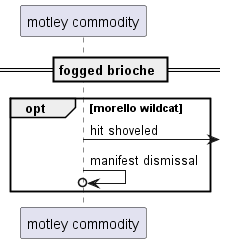

The diagram above was rendered by PlantUML. Its source (embedded in the PNG):
@startuml
participant "motley commodity" as 0
== fogged brioche ==
opt morello wildcat
0 ->] : hit shoveled
0 ->o 0: manifest dismissal
end
@enduml